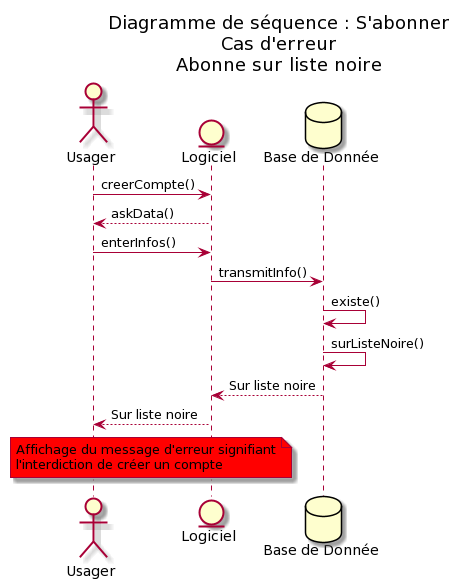

The diagram above was rendered by PlantUML. Its source (embedded in the PNG):
@startuml
!pragma teoz true

'participants :
actor "Usager" as usa
entity "Logiciel" as log
database "Base de Donnée" as bdd

title Diagramme de séquence : S'abonner\nCas d'erreur\nAbonne sur liste noire

usa -> log : creerCompte()
log --> usa : askData()
usa -> log : enterInfos()
log -> bdd : transmitInfo()
bdd -> bdd : existe()
bdd -> bdd : surListeNoire()
bdd --> log : Sur liste noire
log --> usa : Sur liste noire

note over usa,log #Red 
Affichage du message d'erreur signifiant
l'interdiction de créer un compte
end note
@enduml